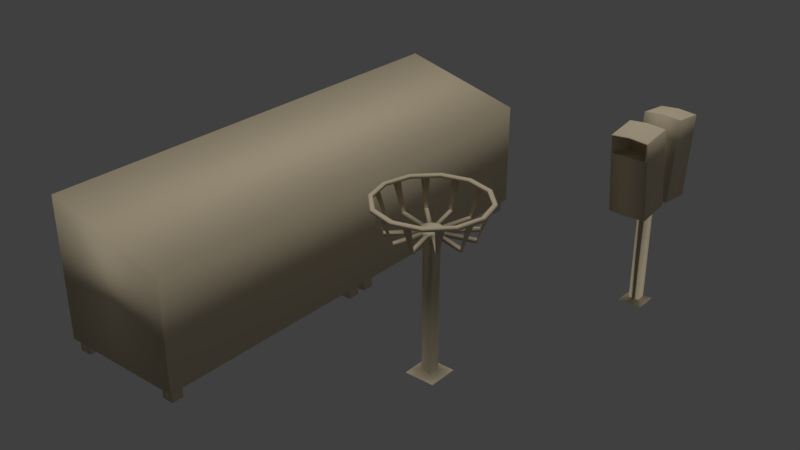 # Source: 2.blend  (saved by Blender 2.79.0; exported with 4.5.12 LTS)
import bpy
from mathutils import Matrix  # noqa: F401  (used for matrix-valued properties, if any)

bpy.ops.wm.read_factory_settings(use_empty=True)
scene = bpy.context.scene
scene.name = 'Scene'

# ---- collections
col_collection_1 = bpy.data.collections.new('Collection 1'); scene.collection.children.link(col_collection_1)

# ---- materials (node trees are filled in below, after node groups)
mat_ferro = bpy.data.materials.new('ferro')
mat_ferro.alpha_threshold = 0.0
mat_ferro.use_transparent_shadow = False
mat_ferro.diffuse_color = (0.8, 0.6789, 0.4734, 1.0)
mat_ferro.specular_color = (0.2668, 0.2668, 0.2668)
mat_ferro.roughness = 0.5
mat_ferro.specular_intensity = 0.05
mat_ferro.line_color = (0.0, 0.0, 0.0, 1.0)

# ---- material node trees

# ---- world
world_world = bpy.data.worlds.new('World'); scene.world = world_world
world_world.color = (0.05088, 0.05088, 0.05088)
world_world.use_sun_shadow = False
world_world.sun_shadow_jitter_overblur = 0.0
world_world.cycles.sampling_method = 'MANUAL'

# ---- lights
light_hemi = bpy.data.lights.new('Hemi', 'SUN')
light_hemi.transmission_factor = 0.0
light_hemi.angle = 0.1993
light_hemi.energy = 1.0
light_hemi.shadow_buffer_clip_start = 0.5
light_hemi.shadow_soft_size = 0.1
light_hemi.shadow_cascade_max_distance = 1000.0

# ---- meshes
me_cube_002 = bpy.data.meshes.new('Cube.002')
me_cube_002.from_pydata([(-0.2977, -0.1238, 0.002487), (0.2977, -0.1238, 0.002487), (-0.2977, 0.1238, 0.002487), (0.2977, 0.1238, 0.002487), (-0.1044, 0.04338, 0.03598), (-0.1044, -0.04338, 0.03598), (0.1044, -0.04338, 0.03598), (0.1044, 0.04338, 0.03598), (-0.1044, 0.04338, 1.969), (-0.1044, -0.04338, 1.969), (0.1044, -0.04338, 1.969), (0.1044, 0.04338, 1.969), (-1.55e-06, 0.08753, 1.912), (-1.55e-06, 0.08753, 1.99), (0.1053, 0.0758, 1.912), (0.1053, 0.0758, 1.99), (0.1824, 0.04376, 1.912), (0.1824, 0.04376, 1.99), (0.2106, 2.384e-07, 1.912), (0.2106, 2.384e-07, 1.99), (0.1824, -0.04376, 1.912), (0.1824, -0.04376, 1.99), (0.1053, -0.0758, 1.912), (0.1053, -0.0758, 1.99), (-1.55e-06, -0.08753, 1.912), (-1.55e-06, -0.08753, 1.99), (-0.1053, -0.0758, 1.912), (-0.1053, -0.0758, 1.99), (-0.1824, -0.04376, 1.912), (-0.1824, -0.04376, 1.99), (-0.2106, 1.192e-07, 1.912), (-0.2106, 1.192e-07, 1.99), (-0.1824, 0.04376, 1.912), (-0.1824, 0.04376, 1.99), (-0.1053, 0.0758, 1.912), (-0.1053, 0.0758, 1.99), (0.02071, 0.08522, 1.927), (0.02071, 0.08522, 1.974), (0.08457, 0.07811, 1.974), (0.08457, 0.07811, 1.927), (0.1204, 0.0695, 1.927), (0.1204, 0.0695, 1.974), (0.1672, 0.05007, 1.974), (0.1672, 0.05007, 1.927), (0.1879, 0.03515, 1.927), (0.1879, 0.03515, 1.974), (0.205, 0.008611, 1.974), (0.205, 0.008611, 1.927), (0.205, -0.008611, 1.927), (0.205, -0.008611, 1.974), (0.1879, -0.03515, 1.974), (0.1879, -0.03515, 1.927), (0.1672, -0.05007, 1.927), (0.1672, -0.05007, 1.974), (0.1204, -0.0695, 1.974), (0.1204, -0.0695, 1.927), (0.08457, -0.07811, 1.927), (0.08457, -0.07811, 1.974), (0.02071, -0.08522, 1.974), (0.02071, -0.08522, 1.927), (-0.02072, -0.08522, 1.927), (-0.02072, -0.08522, 1.974), (-0.08457, -0.07811, 1.974), (-0.08457, -0.07811, 1.927), (-0.1204, -0.0695, 1.927), (-0.1204, -0.0695, 1.974), (-0.1672, -0.05007, 1.974), (-0.1672, -0.05007, 1.927), (-0.1879, -0.03515, 1.927), (-0.1879, -0.03515, 1.974), (-0.205, -0.008611, 1.974), (-0.205, -0.008611, 1.927), (-0.205, 0.008611, 1.927), (-0.205, 0.008611, 1.974), (-0.1879, 0.03515, 1.974), (-0.1879, 0.03515, 1.927), (-0.1672, 0.05007, 1.927), (-0.1672, 0.05007, 1.974), (-0.1204, 0.0695, 1.974), (-0.1204, 0.0695, 1.927), (-0.08457, 0.07811, 1.927), (-0.08457, 0.07811, 1.974), (-0.02072, 0.08522, 1.974), (-0.02072, 0.08522, 1.927), (0.1739, 0.3229, 1.974), (0.1739, 0.3229, 1.927), (0.2378, 0.3158, 1.974), (0.2378, 0.3158, 1.927), (0.539, 0.2435, 1.974), (0.539, 0.2435, 1.927), (0.5858, 0.2241, 1.974), (0.5858, 0.2241, 1.927), (0.7597, 0.09884, 1.974), (0.7597, 0.09884, 1.927), (0.7768, 0.0723, 1.974), (0.7768, 0.0723, 1.927), (0.7768, -0.0723, 1.974), (0.7768, -0.0723, 1.927), (0.7597, -0.09884, 1.974), (0.7597, -0.09884, 1.927), (0.5858, -0.2241, 1.974), (0.5858, -0.2241, 1.927), (0.539, -0.2435, 1.974), (0.539, -0.2435, 1.927), (0.2378, -0.3158, 1.974), (0.2378, -0.3158, 1.927), (0.1739, -0.3229, 1.974), (0.1739, -0.3229, 1.927), (-0.1739, -0.3229, 1.974), (-0.1739, -0.3229, 1.927), (-0.2378, -0.3158, 1.974), (-0.2378, -0.3158, 1.927), (-0.539, -0.2435, 1.974), (-0.539, -0.2435, 1.927), (-0.5858, -0.2241, 1.974), (-0.5858, -0.2241, 1.927), (-0.7597, -0.09884, 1.974), (-0.7597, -0.09884, 1.927), (-0.7768, -0.0723, 1.974), (-0.7768, -0.0723, 1.927), (-0.7768, 0.0723, 1.974), (-0.7768, 0.0723, 1.927), (-0.7597, 0.09884, 1.974), (-0.7597, 0.09884, 1.927), (-0.5858, 0.2241, 1.974), (-0.5858, 0.2241, 1.927), (-0.539, 0.2435, 1.974), (-0.539, 0.2435, 1.927), (-0.2378, 0.3158, 1.974), (-0.2378, 0.3158, 1.927), (-0.1739, 0.3229, 1.974), (-0.1739, 0.3229, 1.927), (-1.55e-06, 0.4393, 2.36), (0.5284, 0.3804, 2.36), (0.9152, 0.2197, 2.36), (1.057, 2.384e-07, 2.36), (0.9152, -0.2197, 2.36), (0.5284, -0.3804, 2.36), (-1.311e-06, -0.4393, 2.36), (-0.5284, -0.3804, 2.36), (-0.9152, -0.2197, 2.36), (-1.057, -1.788e-07, 2.36), (-0.9152, 0.2197, 2.36), (-0.5284, 0.3804, 2.36), (-1.55e-06, 0.4066, 2.36), (0.4891, 0.3521, 2.36), (0.8471, 0.2033, 2.36), (0.9781, 2.384e-07, 2.36), (0.8471, -0.2033, 2.36), (0.4891, -0.3521, 2.36), (-1.311e-06, -0.4066, 2.36), (-0.4891, -0.3521, 2.36), (-0.8471, -0.2033, 2.36), (-0.9781, -1.788e-07, 2.36), (-0.8471, 0.2033, 2.36), (-0.4891, 0.3521, 2.36), (0.5284, 0.3804, 2.318), (-1.55e-06, 0.4393, 2.318), (0.9152, 0.2197, 2.318), (1.057, 2.384e-07, 2.318), (0.9152, -0.2197, 2.318), (0.5284, -0.3804, 2.318), (-1.311e-06, -0.4393, 2.318), (-0.5284, -0.3804, 2.318), (-0.9152, -0.2197, 2.318), (-1.057, -1.788e-07, 2.318), (-0.9152, 0.2197, 2.318), (-0.5284, 0.3804, 2.318), (0.4891, 0.3521, 2.318), (-1.55e-06, 0.4066, 2.318), (0.8471, 0.2033, 2.318), (0.9781, 2.384e-07, 2.318), (0.8471, -0.2033, 2.318), (0.4891, -0.3521, 2.318), (-1.311e-06, -0.4066, 2.318), (-0.4891, -0.3521, 2.318), (-0.8471, -0.2033, 2.318), (-0.9781, -1.788e-07, 2.318), (-0.8471, 0.2033, 2.318), (-0.4891, 0.3521, 2.318), (-0.1841, -0.407, 2.318), (-0.3301, -0.3907, 2.318), (-0.3192, -0.3829, 2.318), (-0.1841, -0.3979, 2.318), (0.979, -0.07653, 2.318), (0.9399, -0.1372, 2.318), (0.9211, -0.1327, 2.318), (0.9573, -0.07653, 2.318), (-0.7558, 0.2698, 2.318), (-0.6489, 0.3142, 2.318), (-0.6381, 0.3063, 2.318), (-0.737, 0.2652, 2.318), (0.1841, 0.407, 2.318), (0.3301, 0.3907, 2.318), (0.3192, 0.3829, 2.318), (0.1841, 0.3979, 2.318), (-0.6489, -0.3142, 2.318), (-0.7558, -0.2698, 2.318), (-0.737, -0.2652, 2.318), (-0.6381, -0.3063, 2.318), (0.7558, -0.2698, 2.318), (0.6489, -0.3142, 2.318), (0.6381, -0.3063, 2.318), (0.737, -0.2652, 2.318), (-0.3301, 0.3907, 2.318), (-0.1841, 0.407, 2.318), (-0.1841, 0.3979, 2.318), (-0.3192, 0.3829, 2.318), (0.6489, 0.3142, 2.318), (0.7558, 0.2698, 2.318), (0.737, 0.2652, 2.318), (0.6381, 0.3063, 2.318), (-0.9399, -0.1372, 2.318), (-0.979, -0.07653, 2.318), (-0.9573, -0.07653, 2.318), (-0.9211, -0.1327, 2.318), (0.3301, -0.3907, 2.318), (0.1841, -0.407, 2.318), (0.1841, -0.3979, 2.318), (0.3192, -0.3829, 2.318), (0.9399, 0.1372, 2.318), (0.979, 0.07653, 2.318), (0.9573, 0.07653, 2.318), (0.9211, 0.1327, 2.318), (-0.979, 0.07653, 2.318), (-0.9399, 0.1372, 2.318), (-0.9211, 0.1327, 2.318), (-0.9573, 0.07653, 2.318), (-0.2354, -0.3134, 1.949), (-0.1732, -0.3204, 1.949), (-0.2307, -0.3101, 1.949), (-0.1732, -0.3165, 1.949), (0.754, -0.09784, 1.949), (0.7707, -0.07199, 1.949), (0.746, -0.09591, 1.949), (0.7614, -0.07199, 1.949), (-0.5353, 0.2415, 1.949), (-0.5809, 0.2225, 1.949), (-0.5307, 0.2381, 1.949), (-0.5728, 0.2206, 1.949), (0.2354, 0.3134, 1.949), (0.1732, 0.3204, 1.949), (0.2307, 0.3101, 1.949), (0.1732, 0.3165, 1.949), (-0.5809, -0.2225, 1.949), (-0.5353, -0.2415, 1.949), (-0.5728, -0.2206, 1.949), (-0.5307, -0.2381, 1.949), (0.5353, -0.2415, 1.949), (0.5809, -0.2225, 1.949), (0.5307, -0.2381, 1.949), (0.5728, -0.2206, 1.949), (-0.1732, 0.3204, 1.949), (-0.2354, 0.3134, 1.949), (-0.1732, 0.3165, 1.949), (-0.2307, 0.3101, 1.949), (0.5809, 0.2225, 1.949), (0.5353, 0.2415, 1.949), (0.5728, 0.2206, 1.949), (0.5307, 0.2381, 1.949), (-0.7707, -0.07199, 1.949), (-0.754, -0.09784, 1.949), (-0.7615, -0.07199, 1.949), (-0.746, -0.09591, 1.949), (0.1732, -0.3204, 1.949), (0.2354, -0.3134, 1.949), (0.1732, -0.3165, 1.949), (0.2307, -0.3101, 1.949), (0.7707, 0.07199, 1.949), (0.754, 0.09784, 1.949), (0.7614, 0.07199, 1.949), (0.746, 0.09591, 1.949), (-0.754, 0.09784, 1.949), (-0.7707, 0.07199, 1.949), (-0.746, 0.09591, 1.949), (-0.7615, 0.07199, 1.949), (-1.55e-06, 2.384e-07, 1.99), (-1.311e-06, 1.788e-07, 1.912)], [], [(6, 7, 11, 10), (1, 3, 7, 6), (2, 0, 5, 4), (3, 2, 4, 7), (0, 1, 6, 5), (4, 5, 9, 8), (7, 4, 8, 11), (5, 6, 10, 9), (129, 128, 130, 131), (125, 124, 126, 127), (121, 120, 122, 123), (117, 116, 118, 119), (113, 112, 114, 115), (109, 108, 110, 111), (105, 104, 106, 107), (101, 100, 102, 103), (97, 96, 98, 99), (93, 92, 94, 95), (89, 88, 90, 91), (85, 84, 86, 87), (56, 57, 104, 105), (13, 37, 36, 12), (15, 38, 37, 13), (14, 39, 38, 15), (12, 36, 39, 14), (76, 77, 124, 125), (15, 41, 40, 14), (17, 42, 41, 15), (16, 43, 42, 17), (14, 40, 43, 16), (50, 51, 99, 98), (17, 45, 44, 16), (19, 46, 45, 17), (18, 47, 46, 19), (16, 44, 47, 18), (70, 71, 119, 118), (19, 49, 48, 18), (21, 50, 49, 19), (20, 51, 50, 21), (18, 48, 51, 20), (49, 50, 98, 96), (21, 53, 52, 20), (23, 54, 53, 21), (22, 55, 54, 23), (20, 52, 55, 22), (69, 70, 118, 116), (23, 57, 56, 22), (25, 58, 57, 23), (24, 59, 58, 25), (22, 56, 59, 24), (43, 40, 89, 91), (25, 61, 60, 24), (27, 62, 61, 25), (26, 63, 62, 27), (24, 60, 63, 26), (63, 60, 109, 111), (27, 65, 64, 26), (29, 66, 65, 27), (28, 67, 66, 29), (26, 64, 67, 28), (48, 49, 96, 97), (29, 69, 68, 28), (31, 70, 69, 29), (30, 71, 70, 31), (28, 68, 71, 30), (83, 80, 129, 131), (31, 73, 72, 30), (33, 74, 73, 31), (32, 75, 74, 33), (30, 72, 75, 32), (68, 69, 116, 117), (33, 77, 76, 32), (35, 78, 77, 33), (34, 79, 78, 35), (32, 76, 79, 34), (42, 43, 91, 90), (35, 81, 80, 34), (13, 82, 81, 35), (12, 83, 82, 13), (34, 80, 83, 12), (71, 68, 117, 119), (36, 37, 84, 85), (51, 48, 97, 99), (77, 78, 126, 124), (57, 58, 106, 104), (37, 38, 86, 84), (78, 79, 127, 126), (58, 59, 107, 106), (38, 39, 87, 86), (64, 65, 112, 113), (79, 76, 125, 127), (44, 45, 92, 93), (59, 56, 105, 107), (39, 36, 85, 87), (65, 66, 114, 112), (45, 46, 94, 92), (66, 67, 115, 114), (46, 47, 95, 94), (72, 73, 120, 121), (52, 53, 100, 101), (67, 64, 113, 115), (47, 44, 93, 95), (73, 74, 122, 120), (53, 54, 102, 100), (74, 75, 123, 122), (54, 55, 103, 102), (80, 81, 128, 129), (60, 61, 108, 109), (75, 72, 121, 123), (40, 41, 88, 89), (55, 52, 101, 103), (81, 82, 130, 128), (61, 62, 110, 108), (41, 42, 90, 88), (82, 83, 131, 130), (62, 63, 111, 110), (138, 150, 151, 139), (135, 147, 148, 136), (142, 154, 155, 143), (132, 144, 145, 133), (139, 151, 152, 140), (136, 148, 149, 137), (143, 155, 144, 132), (133, 145, 146, 134), (140, 152, 153, 141), (137, 149, 150, 138), (134, 146, 147, 135), (141, 153, 154, 142), (141, 142, 166, 165), (134, 135, 159, 158), (150, 149, 173, 174), (142, 143, 167, 166), (135, 136, 160, 159), (151, 150, 174, 175), (143, 132, 157, 167), (136, 137, 161, 160), (152, 151, 175, 176), (145, 144, 169, 168), (137, 138, 162, 161), (153, 152, 176, 177), (146, 145, 168, 170), (138, 139, 163, 162), (154, 153, 177, 178), (147, 146, 170, 171), (139, 140, 164, 163), (155, 154, 178, 179), (132, 133, 156, 157), (148, 147, 171, 172), (140, 141, 165, 164), (144, 155, 179, 169), (133, 134, 158, 156), (149, 148, 172, 173), (198, 199, 247, 246), (163, 181, 180, 162), (175, 182, 181, 163), (174, 183, 182, 175), (162, 180, 183, 174), (218, 219, 267, 266), (160, 185, 184, 159), (172, 186, 185, 160), (171, 187, 186, 172), (159, 184, 187, 171), (197, 198, 246, 244), (167, 189, 188, 166), (179, 190, 189, 167), (178, 191, 190, 179), (166, 188, 191, 178), (217, 218, 266, 264), (156, 193, 192, 157), (168, 194, 193, 156), (169, 195, 194, 168), (157, 192, 195, 169), (191, 188, 237, 239), (164, 197, 196, 163), (176, 198, 197, 164), (175, 199, 198, 176), (163, 196, 199, 175), (211, 208, 257, 259), (161, 201, 200, 160), (173, 202, 201, 161), (172, 203, 202, 173), (160, 200, 203, 172), (196, 197, 244, 245), (157, 205, 204, 167), (169, 206, 205, 157), (179, 207, 206, 169), (167, 204, 207, 179), (216, 217, 264, 265), (158, 209, 208, 156), (170, 210, 209, 158), (168, 211, 210, 170), (156, 208, 211, 168), (190, 191, 239, 238), (165, 213, 212, 164), (177, 214, 213, 165), (176, 215, 214, 177), (164, 212, 215, 176), (210, 211, 259, 258), (162, 217, 216, 161), (174, 218, 217, 162), (173, 219, 218, 174), (161, 216, 219, 173), (189, 190, 238, 236), (159, 221, 220, 158), (171, 222, 221, 159), (170, 223, 222, 171), (158, 220, 223, 170), (209, 210, 258, 256), (166, 225, 224, 165), (178, 226, 225, 166), (177, 227, 226, 178), (165, 224, 227, 177), (224, 225, 272, 273), (204, 205, 252, 253), (219, 216, 265, 267), (184, 185, 232, 233), (199, 196, 245, 247), (225, 226, 274, 272), (205, 206, 254, 252), (185, 186, 234, 232), (226, 227, 275, 274), (206, 207, 255, 254), (186, 187, 235, 234), (212, 213, 260, 261), (227, 224, 273, 275), (192, 193, 240, 241), (207, 204, 253, 255), (187, 184, 233, 235), (213, 214, 262, 260), (193, 194, 242, 240), (214, 215, 263, 262), (194, 195, 243, 242), (220, 221, 268, 269), (200, 201, 248, 249), (215, 212, 261, 263), (180, 181, 228, 229), (195, 192, 241, 243), (221, 222, 270, 268), (201, 202, 250, 248), (181, 182, 230, 228), (222, 223, 271, 270), (202, 203, 251, 250), (182, 183, 231, 230), (208, 209, 256, 257), (223, 220, 269, 271), (188, 189, 236, 237), (203, 200, 249, 251), (183, 180, 229, 231), (15, 13, 276), (13, 35, 276), (35, 33, 276), (33, 31, 276), (31, 29, 276), (29, 27, 276), (27, 25, 276), (25, 23, 276), (23, 21, 276), (21, 19, 276), (19, 17, 276), (17, 15, 276), (12, 14, 277), (14, 16, 277), (16, 18, 277), (18, 20, 277), (20, 22, 277), (22, 24, 277), (24, 26, 277), (26, 28, 277), (28, 30, 277), (30, 32, 277), (32, 34, 277), (34, 12, 277)])
me_cube_002.polygons.foreach_set('use_smooth', [True] * 272)
_uv = me_cube_002.uv_layers.new(name='UVMap')
_uv.uv.foreach_set('vector', [0.7807, 0.3522, 0.7807, 0.3434, 0.9772, 0.3434, 0.9772, 0.3522, 0.9836, 0.4443, 0.9836, 0.4705, 0.9637, 0.4618, 0.9638, 0.4531, 0.9229, 0.4705, 0.9229, 0.4443, 0.9428, 0.453, 0.9427, 0.4617, 0.9836, 0.4705, 0.9229, 0.4705, 0.9427, 0.4617, 0.9637, 0.4618, 0.9229, 0.4443, 0.9836, 0.4443, 0.9638, 0.4531, 0.9428, 0.453, 0.7807, 0.3822, 0.7807, 0.3734, 0.9772, 0.3734, 0.9772, 0.3822, 0.7807, 0.4035, 0.7807, 0.3822, 0.9772, 0.3822, 0.9772, 0.4035, 0.7807, 0.3734, 0.7807, 0.3522, 0.9772, 0.3522, 0.9772, 0.3734, 0.9617, 0.5432, 0.9617, 0.5384, 0.9683, 0.5384, 0.9683, 0.5432, 0.9683, 0.5386, 0.9683, 0.5433, 0.9631, 0.5433, 0.9631, 0.5386, 0.9683, 0.5385, 0.9683, 0.5433, 0.9651, 0.5433, 0.9651, 0.5385, 0.9651, 0.5433, 0.9651, 0.5385, 0.9683, 0.5385, 0.9683, 0.5433, 0.9683, 0.5386, 0.9683, 0.5433, 0.9631, 0.5433, 0.9631, 0.5386, 0.9683, 0.5384, 0.9683, 0.5432, 0.9617, 0.5432, 0.9617, 0.5384, 0.9683, 0.5384, 0.9683, 0.5432, 0.9617, 0.5432, 0.9617, 0.5384, 0.9683, 0.5386, 0.9683, 0.5433, 0.9631, 0.5433, 0.9631, 0.5386, 0.9683, 0.5385, 0.9683, 0.5433, 0.9651, 0.5433, 0.9651, 0.5385, 0.9683, 0.5385, 0.9683, 0.5433, 0.9651, 0.5433, 0.9651, 0.5385, 0.9631, 0.5382, 0.9679, 0.5382, 0.9679, 0.5433, 0.9631, 0.5433, 0.9617, 0.5432, 0.9617, 0.5384, 0.9683, 0.5384, 0.9683, 0.5432, 0.8957, 0.549, 0.8957, 0.5442, 0.9245, 0.5442, 0.9245, 0.549, 0.8914, 0.5167, 0.8935, 0.5182, 0.8935, 0.523, 0.8914, 0.5246, 0.9022, 0.5167, 0.9001, 0.5182, 0.8935, 0.5182, 0.8914, 0.5167, 0.9022, 0.5246, 0.9001, 0.523, 0.9001, 0.5182, 0.9022, 0.5167, 0.8914, 0.5246, 0.8935, 0.523, 0.9001, 0.523, 0.9022, 0.5246, 0.8949, 0.5467, 0.8949, 0.542, 0.9409, 0.542, 0.9409, 0.5467, 0.9022, 0.5167, 0.9038, 0.5182, 0.9038, 0.523, 0.9022, 0.5246, 0.9107, 0.5167, 0.909, 0.5182, 0.9038, 0.5182, 0.9022, 0.5167, 0.9107, 0.5246, 0.909, 0.523, 0.909, 0.5182, 0.9107, 0.5167, 0.9022, 0.5246, 0.9038, 0.523, 0.909, 0.523, 0.9107, 0.5246, 0.8958, 0.5383, 0.8958, 0.5335, 0.9543, 0.5335, 0.9543, 0.5383, 0.9107, 0.5167, 0.9117, 0.5182, 0.9117, 0.523, 0.9107, 0.5246, 0.916, 0.5167, 0.9149, 0.5182, 0.9117, 0.5182, 0.9107, 0.5167, 0.916, 0.5246, 0.9149, 0.523, 0.9149, 0.5182, 0.916, 0.5167, 0.9107, 0.5246, 0.9117, 0.523, 0.9149, 0.523, 0.916, 0.5246, 0.9543, 0.5383, 0.9543, 0.5335, 0.8958, 0.5335, 0.8958, 0.5383, 0.916, 0.5167, 0.917, 0.5182, 0.917, 0.523, 0.916, 0.5246, 0.9212, 0.5167, 0.9202, 0.5182, 0.917, 0.5182, 0.916, 0.5167, 0.9212, 0.5246, 0.9202, 0.523, 0.9202, 0.5182, 0.9212, 0.5167, 0.916, 0.5246, 0.917, 0.523, 0.9202, 0.523, 0.9212, 0.5246, 0.8972, 0.5411, 0.8958, 0.5383, 0.9543, 0.5383, 0.9557, 0.5411, 0.9212, 0.5167, 0.9229, 0.5182, 0.9229, 0.523, 0.9212, 0.5246, 0.9297, 0.5167, 0.9281, 0.5182, 0.9229, 0.5182, 0.9212, 0.5167, 0.9297, 0.5246, 0.9281, 0.523, 0.9281, 0.5182, 0.9297, 0.5167, 0.9212, 0.5246, 0.9229, 0.523, 0.9281, 0.523, 0.9297, 0.5246, 0.9557, 0.5411, 0.9543, 0.5383, 0.8958, 0.5383, 0.8972, 0.5411, 0.9297, 0.5167, 0.9319, 0.5182, 0.9319, 0.523, 0.9297, 0.5246, 0.9405, 0.5167, 0.9384, 0.5182, 0.9319, 0.5182, 0.9297, 0.5167, 0.9405, 0.5246, 0.9384, 0.523, 0.9384, 0.5182, 0.9405, 0.5167, 0.9297, 0.5246, 0.9319, 0.523, 0.9384, 0.523, 0.9405, 0.5246, 0.9373, 0.5504, 0.9409, 0.5467, 0.8949, 0.5467, 0.8912, 0.5504, 0.8423, 0.5167, 0.8444, 0.5182, 0.8444, 0.523, 0.8423, 0.5246, 0.8531, 0.5167, 0.8509, 0.5182, 0.8444, 0.5182, 0.8423, 0.5167, 0.8531, 0.5246, 0.8509, 0.523, 0.8509, 0.5182, 0.8531, 0.5167, 0.8423, 0.5246, 0.8444, 0.523, 0.8509, 0.523, 0.8531, 0.5246, 0.9216, 0.5548, 0.9245, 0.549, 0.8957, 0.549, 0.8928, 0.5548, 0.8531, 0.5167, 0.8547, 0.5182, 0.8547, 0.523, 0.8531, 0.5246, 0.8616, 0.5167, 0.8599, 0.5182, 0.8547, 0.5182, 0.8531, 0.5167, 0.8616, 0.5246, 0.8599, 0.523, 0.8599, 0.5182, 0.8616, 0.5167, 0.8531, 0.5246, 0.8547, 0.523, 0.8599, 0.523, 0.8616, 0.5246, 0.8972, 0.5459, 0.8972, 0.5411, 0.9557, 0.5411, 0.9557, 0.5459, 0.8616, 0.5167, 0.8626, 0.5182, 0.8626, 0.523, 0.8616, 0.5246, 0.8668, 0.5167, 0.8658, 0.5182, 0.8626, 0.5182, 0.8616, 0.5167, 0.8668, 0.5246, 0.8658, 0.523, 0.8658, 0.5182, 0.8668, 0.5167, 0.8616, 0.5246, 0.8626, 0.523, 0.8658, 0.523, 0.8668, 0.5246, 0.8928, 0.5548, 0.8957, 0.549, 0.9245, 0.549, 0.9216, 0.5548, 0.8668, 0.5167, 0.8679, 0.5182, 0.8679, 0.523, 0.8668, 0.5246, 0.8721, 0.5167, 0.8711, 0.5182, 0.8679, 0.5182, 0.8668, 0.5167, 0.8721, 0.5246, 0.8711, 0.523, 0.8711, 0.5182, 0.8721, 0.5167, 0.8668, 0.5246, 0.8679, 0.523, 0.8711, 0.523, 0.8721, 0.5246, 0.9557, 0.5459, 0.9557, 0.5411, 0.8972, 0.5411, 0.8972, 0.5459, 0.8721, 0.5167, 0.8738, 0.5182, 0.8738, 0.523, 0.8721, 0.5246, 0.8806, 0.5167, 0.879, 0.5182, 0.8738, 0.5182, 0.8721, 0.5167, 0.8806, 0.5246, 0.879, 0.523, 0.879, 0.5182, 0.8806, 0.5167, 0.8721, 0.5246, 0.8738, 0.523, 0.879, 0.523, 0.8806, 0.5246, 0.9373, 0.5383, 0.9373, 0.5335, 0.8912, 0.5335, 0.8912, 0.5383, 0.8806, 0.5167, 0.8827, 0.5182, 0.8827, 0.523, 0.8806, 0.5246, 0.8914, 0.5167, 0.8893, 0.5182, 0.8827, 0.5182, 0.8806, 0.5167, 0.8914, 0.5246, 0.8893, 0.523, 0.8893, 0.5182, 0.8914, 0.5167, 0.8806, 0.5246, 0.8827, 0.523, 0.8893, 0.523, 0.8914, 0.5246, 0.9543, 0.5488, 0.9557, 0.5459, 0.8972, 0.5459, 0.8958, 0.5488, 0.9245, 0.549, 0.9245, 0.5442, 0.8957, 0.5442, 0.8957, 0.549, 0.8958, 0.5488, 0.8972, 0.5459, 0.9557, 0.5459, 0.9543, 0.5488, 0.8949, 0.542, 0.8912, 0.5383, 0.9373, 0.5383, 0.9409, 0.542, 0.8957, 0.5442, 0.8928, 0.5383, 0.9216, 0.5383, 0.9245, 0.5442, 0.9245, 0.5442, 0.9216, 0.5383, 0.8928, 0.5383, 0.8957, 0.5442, 0.8912, 0.5383, 0.8912, 0.5335, 0.9373, 0.5335, 0.9373, 0.5383, 0.8928, 0.5383, 0.8928, 0.5336, 0.9216, 0.5336, 0.9216, 0.5383, 0.9216, 0.5383, 0.9216, 0.5336, 0.8928, 0.5336, 0.8928, 0.5383, 0.9446, 0.5452, 0.9446, 0.5404, 0.8985, 0.5404, 0.8985, 0.5452, 0.8912, 0.5504, 0.8949, 0.5467, 0.9409, 0.5467, 0.9373, 0.5504, 0.9557, 0.5459, 0.9557, 0.5411, 0.8972, 0.5411, 0.8972, 0.5459, 0.8928, 0.5548, 0.8957, 0.549, 0.9245, 0.549, 0.9216, 0.5548, 0.9216, 0.5548, 0.9245, 0.549, 0.8957, 0.549, 0.8928, 0.5548, 0.9446, 0.5404, 0.9409, 0.5368, 0.8949, 0.5368, 0.8985, 0.5404, 0.9557, 0.5411, 0.9543, 0.5383, 0.8958, 0.5383, 0.8972, 0.5411, 0.9409, 0.5368, 0.9409, 0.532, 0.8949, 0.532, 0.8949, 0.5368, 0.9543, 0.5383, 0.9543, 0.5335, 0.8958, 0.5335, 0.8958, 0.5383, 0.8972, 0.5459, 0.8972, 0.5411, 0.9557, 0.5411, 0.9557, 0.5459, 0.8949, 0.5467, 0.8949, 0.542, 0.9409, 0.542, 0.9409, 0.5467, 0.9409, 0.5489, 0.9446, 0.5452, 0.8985, 0.5452, 0.8949, 0.5489, 0.9543, 0.5488, 0.9557, 0.5459, 0.8972, 0.5459, 0.8958, 0.5488, 0.8972, 0.5411, 0.8958, 0.5383, 0.9543, 0.5383, 0.9557, 0.5411, 0.8949, 0.542, 0.8912, 0.5383, 0.9373, 0.5383, 0.9409, 0.542, 0.8958, 0.5383, 0.8958, 0.5335, 0.9543, 0.5335, 0.9543, 0.5383, 0.8912, 0.5383, 0.8912, 0.5335, 0.9373, 0.5335, 0.9373, 0.5383, 0.8957, 0.549, 0.8957, 0.5442, 0.9245, 0.5442, 0.9245, 0.549, 0.9245, 0.549, 0.9245, 0.5442, 0.8957, 0.5442, 0.8957, 0.549, 0.8958, 0.5488, 0.8972, 0.5459, 0.9557, 0.5459, 0.9543, 0.5488, 0.9409, 0.5467, 0.9409, 0.542, 0.8949, 0.542, 0.8949, 0.5467, 0.8912, 0.5504, 0.8949, 0.5467, 0.9409, 0.5467, 0.9373, 0.5504, 0.8957, 0.5442, 0.8928, 0.5383, 0.9216, 0.5383, 0.9245, 0.5442, 0.9245, 0.5442, 0.9216, 0.5383, 0.8928, 0.5383, 0.8957, 0.5442, 0.9409, 0.542, 0.9373, 0.5383, 0.8912, 0.5383, 0.8949, 0.542, 0.8928, 0.5383, 0.8928, 0.5336, 0.9216, 0.5336, 0.9216, 0.5383, 0.9216, 0.5383, 0.9216, 0.5336, 0.8928, 0.5336, 0.8928, 0.5383, 0.8912, 0.4759, 0.8909, 0.4792, 0.8408, 0.4792, 0.8372, 0.4759, 0.9931, 0.5322, 0.9851, 0.5313, 0.9742, 0.5093, 0.9813, 0.5084, 0.7913, 0.5322, 0.7984, 0.5313, 0.8329, 0.5504, 0.8286, 0.5528, 0.8814, 0.5647, 0.8817, 0.5614, 0.9318, 0.5614, 0.9354, 0.5647, 0.8372, 0.4759, 0.8408, 0.4792, 0.803, 0.4902, 0.7963, 0.4878, 0.9813, 0.5084, 0.9742, 0.5093, 0.9397, 0.4902, 0.944, 0.4878, 0.8286, 0.5528, 0.8329, 0.5504, 0.8817, 0.5614, 0.8814, 0.5647, 0.9354, 0.5647, 0.9318, 0.5614, 0.9696, 0.5504, 0.9763, 0.5528, 0.7963, 0.4878, 0.803, 0.4902, 0.7875, 0.5093, 0.7795, 0.5084, 0.944, 0.4878, 0.9397, 0.4902, 0.8909, 0.4792, 0.8912, 0.4759, 0.9763, 0.5528, 0.9696, 0.5504, 0.9851, 0.5313, 0.9931, 0.5322, 0.7795, 0.5084, 0.7875, 0.5093, 0.7984, 0.5313, 0.7913, 0.5322, 0.6167, 0.4181, 0.6433, 0.4181, 0.6433, 0.4224, 0.6167, 0.4224, 0.9576, 0.4181, 0.9828, 0.4181, 0.9828, 0.4222, 0.9576, 0.4222, 0.9497, 0.4267, 0.8997, 0.4267, 0.8997, 0.4224, 0.9497, 0.4224, 0.6433, 0.4181, 0.6859, 0.4181, 0.6859, 0.4224, 0.6433, 0.4224, 0.9172, 0.4224, 0.8907, 0.4224, 0.8907, 0.4181, 0.9172, 0.4181, 0.5435, 0.4267, 0.4935, 0.4267, 0.4935, 0.4224, 0.5435, 0.4224, 0.6859, 0.4181, 0.7399, 0.4181, 0.7399, 0.4224, 0.6859, 0.4224, 0.8907, 0.4224, 0.8481, 0.4224, 0.8481, 0.4181, 0.8907, 0.4181, 0.5829, 0.4267, 0.5435, 0.4267, 0.5435, 0.4224, 0.5829, 0.4224, 0.7716, 0.4267, 0.7216, 0.4267, 0.7216, 0.4224, 0.7716, 0.4224, 0.8481, 0.4224, 0.794, 0.4224, 0.794, 0.4181, 0.8481, 0.4181, 0.6075, 0.4267, 0.5829, 0.4267, 0.5829, 0.4224, 0.6075, 0.4224, 0.8111, 0.4267, 0.7716, 0.4267, 0.7716, 0.4224, 0.8111, 0.4224, 0.4935, 0.4181, 0.5475, 0.4181, 0.5475, 0.4224, 0.4935, 0.4224, 0.6321, 0.4267, 0.6075, 0.4267, 0.6075, 0.4224, 0.6321, 0.4224, 0.8357, 0.4267, 0.8111, 0.4267, 0.8111, 0.4224, 0.8357, 0.4224, 0.5475, 0.4181, 0.5901, 0.4181, 0.5901, 0.4224, 0.5475, 0.4224, 0.6716, 0.4267, 0.6321, 0.4267, 0.6321, 0.4224, 0.6716, 0.4224, 0.7399, 0.4181, 0.794, 0.4181, 0.794, 0.4224, 0.7399, 0.4224, 0.8602, 0.4267, 0.8357, 0.4267, 0.8357, 0.4224, 0.8602, 0.4224, 0.5901, 0.4181, 0.6167, 0.4181, 0.6167, 0.4224, 0.5901, 0.4224, 0.7216, 0.4267, 0.6716, 0.4267, 0.6716, 0.4224, 0.7216, 0.4224, 0.9172, 0.4181, 0.9576, 0.4181, 0.9576, 0.4222, 0.9172, 0.4222, 0.8997, 0.4267, 0.8602, 0.4267, 0.8602, 0.4224, 0.8997, 0.4224, 0.812, 0.5283, 0.8081, 0.5182, 0.8416, 0.4973, 0.8433, 0.5016, 0.8286, 0.5528, 0.8485, 0.5561, 0.8631, 0.5593, 0.8814, 0.5647, 0.8329, 0.5504, 0.8497, 0.5554, 0.8485, 0.5561, 0.8286, 0.5528, 0.8817, 0.5614, 0.8632, 0.5584, 0.8497, 0.5554, 0.8329, 0.5504, 0.8814, 0.5647, 0.8631, 0.5593, 0.8632, 0.5584, 0.8817, 0.5614, 0.8164, 0.5275, 0.8068, 0.5176, 0.8399, 0.4969, 0.844, 0.5011, 0.9763, 0.5528, 0.9797, 0.5447, 0.9844, 0.539, 0.9931, 0.5322, 0.9696, 0.5504, 0.9779, 0.5441, 0.9797, 0.5447, 0.9763, 0.5528, 0.9851, 0.5313, 0.9822, 0.5388, 0.9779, 0.5441, 0.9696, 0.5504, 0.9931, 0.5322, 0.9844, 0.539, 0.9822, 0.5388, 0.9851, 0.5313, 0.8125, 0.5302, 0.812, 0.5283, 0.8433, 0.5016, 0.8435, 0.5024, 0.8372, 0.4759, 0.8243, 0.4812, 0.813, 0.4845, 0.7963, 0.4878, 0.8408, 0.4792, 0.8253, 0.4821, 0.8243, 0.4812, 0.8372, 0.4759, 0.803, 0.4902, 0.8148, 0.4852, 0.8253, 0.4821, 0.8408, 0.4792, 0.7963, 0.4878, 0.813, 0.4845, 0.8148, 0.4852, 0.803, 0.4902, 0.8168, 0.5283, 0.8164, 0.5275, 0.844, 0.5011, 0.8444, 0.5017, 0.944, 0.4878, 0.9241, 0.4845, 0.9095, 0.4812, 0.8912, 0.4759, 0.9397, 0.4902, 0.9229, 0.4852, 0.9241, 0.4845, 0.944, 0.4878, 0.8909, 0.4792, 0.9094, 0.4821, 0.9229, 0.4852, 0.9397, 0.4902, 0.8912, 0.4759, 0.9095, 0.4812, 0.9094, 0.4821, 0.8909, 0.4792, 0.805, 0.5173, 0.8033, 0.5162, 0.8393, 0.4952, 0.84, 0.4956, 0.7913, 0.5322, 0.8069, 0.539, 0.8172, 0.5447, 0.8286, 0.5528, 0.7984, 0.5313, 0.8088, 0.5388, 0.8069, 0.539, 0.7913, 0.5322, 0.8329, 0.5504, 0.8184, 0.5441, 0.8088, 0.5388, 0.7984, 0.5313, 0.8286, 0.5528, 0.8172, 0.5447, 0.8184, 0.5441, 0.8329, 0.5504, 0.8072, 0.5168, 0.8062, 0.516, 0.8402, 0.4955, 0.8408, 0.4959, 0.9354, 0.5647, 0.9483, 0.5593, 0.9596, 0.5561, 0.9763, 0.5528, 0.9318, 0.5614, 0.9473, 0.5584, 0.9483, 0.5593, 0.9354, 0.5647, 0.9696, 0.5504, 0.9578, 0.5554, 0.9473, 0.5584, 0.9318, 0.5614, 0.9763, 0.5528, 0.9596, 0.5561, 0.9578, 0.5554, 0.9696, 0.5504, 0.807, 0.5173, 0.7991, 0.5087, 0.8377, 0.4931, 0.8411, 0.4968, 0.8912, 0.4759, 0.8723, 0.4771, 0.8573, 0.4771, 0.8372, 0.4759, 0.8909, 0.4792, 0.8722, 0.478, 0.8723, 0.4771, 0.8912, 0.4759, 0.8408, 0.4792, 0.8584, 0.478, 0.8722, 0.478, 0.8909, 0.4792, 0.8372, 0.4759, 0.8573, 0.4771, 0.8584, 0.478, 0.8408, 0.4792, 0.8058, 0.5167, 0.8011, 0.5026, 0.8374, 0.4904, 0.8394, 0.4965, 0.9813, 0.5084, 0.9657, 0.5015, 0.9554, 0.4958, 0.944, 0.4878, 0.9742, 0.5093, 0.9638, 0.5018, 0.9657, 0.5015, 0.9813, 0.5084, 0.9397, 0.4902, 0.9542, 0.4965, 0.9638, 0.5018, 0.9742, 0.5093, 0.944, 0.4878, 0.9554, 0.4958, 0.9542, 0.4965, 0.9397, 0.4902, 0.8134, 0.5241, 0.805, 0.5173, 0.84, 0.4956, 0.8436, 0.4985, 0.7795, 0.5084, 0.7865, 0.517, 0.7898, 0.5236, 0.7913, 0.5322, 0.7875, 0.5093, 0.7887, 0.5172, 0.7865, 0.517, 0.7795, 0.5084, 0.7984, 0.5313, 0.7917, 0.5233, 0.7887, 0.5172, 0.7875, 0.5093, 0.7913, 0.5322, 0.7898, 0.5236, 0.7917, 0.5233, 0.7984, 0.5313, 0.8111, 0.527, 0.8072, 0.5168, 0.8408, 0.4959, 0.8425, 0.5002, 0.8814, 0.5647, 0.9003, 0.5635, 0.9153, 0.5635, 0.9354, 0.5647, 0.8817, 0.5614, 0.9004, 0.5626, 0.9003, 0.5635, 0.8814, 0.5647, 0.9318, 0.5614, 0.9142, 0.5626, 0.9004, 0.5626, 0.8817, 0.5614, 0.9354, 0.5647, 0.9153, 0.5635, 0.9142, 0.5626, 0.9318, 0.5614, 0.8139, 0.5254, 0.8134, 0.5241, 0.8436, 0.4985, 0.8439, 0.4992, 0.9931, 0.5322, 0.9861, 0.5236, 0.9828, 0.517, 0.9813, 0.5084, 0.9851, 0.5313, 0.9839, 0.5233, 0.9861, 0.5236, 0.9931, 0.5322, 0.9742, 0.5093, 0.9809, 0.5172, 0.9839, 0.5233, 0.9851, 0.5313, 0.9813, 0.5084, 0.9828, 0.517, 0.9809, 0.5172, 0.9742, 0.5093, 0.8117, 0.5289, 0.8111, 0.527, 0.8425, 0.5002, 0.8427, 0.501, 0.7963, 0.4878, 0.7929, 0.4958, 0.7882, 0.5015, 0.7795, 0.5084, 0.803, 0.4902, 0.7947, 0.4965, 0.7929, 0.4958, 0.7963, 0.4878, 0.7875, 0.5093, 0.7904, 0.5018, 0.7947, 0.4965, 0.803, 0.4902, 0.7795, 0.5084, 0.7882, 0.5015, 0.7904, 0.5018, 0.7875, 0.5093, 0.8022, 0.5137, 0.8005, 0.5066, 0.8395, 0.4904, 0.8402, 0.4935, 0.807, 0.5169, 0.8023, 0.5028, 0.8386, 0.4906, 0.8406, 0.4966, 0.8068, 0.5176, 0.8058, 0.5167, 0.8394, 0.4965, 0.8399, 0.4969, 0.8029, 0.5138, 0.8012, 0.5067, 0.8401, 0.4905, 0.8408, 0.4936, 0.8081, 0.5182, 0.807, 0.5173, 0.8411, 0.4968, 0.8416, 0.4973, 0.8091, 0.5218, 0.8088, 0.5198, 0.843, 0.4961, 0.8431, 0.4969, 0.8181, 0.5284, 0.8176, 0.5277, 0.8452, 0.5013, 0.8456, 0.5018, 0.8097, 0.5219, 0.8094, 0.5199, 0.8436, 0.4961, 0.8437, 0.497, 0.8088, 0.5198, 0.8041, 0.5149, 0.841, 0.494, 0.843, 0.4961, 0.8176, 0.5277, 0.808, 0.5177, 0.8412, 0.4971, 0.8452, 0.5013, 0.8094, 0.5199, 0.8047, 0.515, 0.8416, 0.4941, 0.8436, 0.4961, 0.8042, 0.5132, 0.7995, 0.5076, 0.8384, 0.4894, 0.8404, 0.4918, 0.8041, 0.5149, 0.8022, 0.5137, 0.8402, 0.4935, 0.841, 0.494, 0.8081, 0.516, 0.8002, 0.5034, 0.8373, 0.4906, 0.8407, 0.496, 0.808, 0.5177, 0.807, 0.5169, 0.8406, 0.4966, 0.8412, 0.4971, 0.8047, 0.515, 0.8029, 0.5138, 0.8408, 0.4936, 0.8416, 0.4941, 0.8089, 0.5227, 0.8085, 0.5205, 0.8423, 0.4949, 0.8424, 0.4958, 0.8165, 0.5296, 0.8159, 0.5284, 0.8442, 0.5015, 0.8446, 0.5021, 0.8085, 0.5205, 0.8059, 0.5143, 0.8411, 0.4922, 0.8423, 0.4949, 0.8159, 0.5284, 0.8087, 0.5167, 0.8411, 0.4965, 0.8442, 0.5015, 0.8042, 0.5135, 0.7994, 0.5079, 0.8384, 0.4896, 0.8404, 0.492, 0.8035, 0.5164, 0.8014, 0.5049, 0.8385, 0.4904, 0.8394, 0.4954, 0.8059, 0.5143, 0.8042, 0.5132, 0.8404, 0.4918, 0.8411, 0.4922, 0.8072, 0.5165, 0.7994, 0.5039, 0.8365, 0.4911, 0.8398, 0.4965, 0.8087, 0.5167, 0.8081, 0.516, 0.8407, 0.496, 0.8411, 0.4965, 0.8088, 0.5229, 0.8085, 0.5208, 0.8423, 0.4951, 0.8424, 0.496, 0.814, 0.5256, 0.8136, 0.5243, 0.8437, 0.4987, 0.844, 0.4994, 0.8157, 0.5301, 0.8151, 0.5289, 0.8434, 0.502, 0.8437, 0.5026, 0.8085, 0.5208, 0.8058, 0.5145, 0.8411, 0.4924, 0.8423, 0.4951, 0.8136, 0.5243, 0.8051, 0.5175, 0.8401, 0.4958, 0.8437, 0.4987, 0.8151, 0.5289, 0.8079, 0.5172, 0.8403, 0.497, 0.8434, 0.502, 0.8062, 0.516, 0.7982, 0.5073, 0.8369, 0.4918, 0.8402, 0.4955, 0.8058, 0.5145, 0.8042, 0.5135, 0.8404, 0.492, 0.8411, 0.4924, 0.8033, 0.5162, 0.8013, 0.5047, 0.8384, 0.4903, 0.8393, 0.4952, 0.8051, 0.5175, 0.8035, 0.5164, 0.8394, 0.4954, 0.8401, 0.4958, 0.8079, 0.5172, 0.8072, 0.5165, 0.8398, 0.4965, 0.8403, 0.497, 0.8737, 0.5484, 0.863, 0.5484, 0.864, 0.5395, 0.863, 0.5484, 0.8525, 0.546, 0.864, 0.5395, 0.8525, 0.546, 0.845, 0.5419, 0.864, 0.5395, 0.845, 0.5419, 0.8427, 0.5371, 0.864, 0.5395, 0.8427, 0.5371, 0.846, 0.533, 0.864, 0.5395, 0.846, 0.533, 0.8542, 0.5307, 0.864, 0.5395, 0.8542, 0.5307, 0.8649, 0.5307, 0.864, 0.5395, 0.8649, 0.5307, 0.8754, 0.533, 0.864, 0.5395, 0.8754, 0.533, 0.8829, 0.5371, 0.864, 0.5395, 0.8829, 0.5371, 0.8852, 0.5419, 0.864, 0.5395, 0.8852, 0.5419, 0.8819, 0.546, 0.864, 0.5395, 0.8819, 0.546, 0.8737, 0.5484, 0.864, 0.5395, 0.8649, 0.5307, 0.8754, 0.533, 0.864, 0.5395, 0.8754, 0.533, 0.8829, 0.5371, 0.864, 0.5395, 0.8829, 0.5371, 0.8852, 0.5419, 0.864, 0.5395, 0.8852, 0.5419, 0.8819, 0.546, 0.864, 0.5395, 0.8819, 0.546, 0.8737, 0.5484, 0.864, 0.5395, 0.8737, 0.5484, 0.863, 0.5484, 0.864, 0.5395, 0.863, 0.5484, 0.8525, 0.546, 0.864, 0.5395, 0.8525, 0.546, 0.845, 0.5419, 0.864, 0.5395, 0.845, 0.5419, 0.8427, 0.5371, 0.864, 0.5395, 0.8427, 0.5371, 0.846, 0.533, 0.864, 0.5395, 0.846, 0.533, 0.8542, 0.5307, 0.864, 0.5395, 0.8542, 0.5307, 0.8649, 0.5307, 0.864, 0.5395])
me_cube_002.materials.append(mat_ferro)
me_cube_002.use_remesh_preserve_volume = False
me_cube_002.use_remesh_preserve_attributes = False
me_cube_002.use_mirror_vertex_groups = False
me_cube_002.update()
me_cube_001 = bpy.data.meshes.new('Cube.001')
me_cube_001.from_pydata([(-0.233, -0.09731, -0.03904), (0.2363, -0.09731, -0.03904), (-0.233, 0.09781, -0.03904), (0.2363, 0.09781, -0.03904), (-0.09829, 0.04179, 2.384e-07), (-0.09829, -0.04129, 2.384e-07), (0.1016, -0.04129, 2.384e-07), (0.1016, 0.04179, 2.384e-07), (-0.09829, 0.04179, 2.422), (-0.09829, -0.04129, 2.422), (0.1016, -0.04129, 2.422), (0.1016, 0.04179, 2.422), (-0.0005512, -0.03707, 1.473), (-0.0005512, -0.1222, 2.629), (-0.3416, -0.03795, 1.485), (-0.3416, -0.1207, 2.608), (-0.3416, -0.2925, 1.431), (-0.3416, -0.3752, 2.554), (-0.3617, -0.3632, 2.288), (-0.3617, -0.09372, 2.346), (-0.3238, -0.3923, 2.54), (-0.0005512, -0.3715, 2.304), (-0.3238, -0.3715, 2.304), (-0.0005512, -0.2916, 1.419), (-0.0005512, -0.3768, 2.575), (0.3405, -0.03795, 1.485), (0.3405, -0.1207, 2.608), (0.3405, -0.2925, 1.431), (0.3405, -0.3752, 2.554), (-0.0005512, -0.09372, 2.346), (-0.0005512, -0.3632, 2.288), (0.3606, -0.3632, 2.288), (0.3606, -0.09372, 2.346), (-0.0005512, -0.3938, 2.561), (0.3227, -0.3923, 2.54), (0.3227, -0.3715, 2.304), (-0.3649, -0.3025, 1.447), (-0.3649, -0.03056, 1.505), (-0.0005512, -0.3025, 1.447), (0.3638, -0.3025, 1.447), (0.3638, -0.03056, 1.505), (-0.0005512, -0.03056, 1.505), (-0.3606, -0.3807, 2.545), (-0.3606, -0.112, 2.602), (-0.3418, -0.3873, 2.532), (-0.0005512, -0.1137, 2.625), (0.3595, -0.3807, 2.545), (0.3595, -0.112, 2.602), (0.3407, -0.3873, 2.532), (-0.05221, -0.09366, 2.244), (-0.05221, -0.09366, 2.33), (-0.05221, 0.09654, 2.244), (-0.05221, 0.09654, 2.33), (0.0697, -0.09366, 2.244), (0.0697, -0.09366, 2.33), (0.0697, 0.09654, 2.244), (0.0697, 0.09654, 2.33), (0.2105, -0.1657, 2.249), (0.2105, -0.1657, 2.548), (-0.2116, -0.1657, 2.249), (-0.2116, -0.1657, 2.548), (-0.0005298, -0.1657, 2.249), (-0.0005298, -0.1657, 2.548), (-0.0005512, 0.03691, 1.473), (-0.0005512, 0.1221, 2.629), (-0.3416, 0.03778, 1.485), (-0.3416, 0.1205, 2.608), (-0.3416, 0.2923, 1.431), (-0.3416, 0.375, 2.554), (-0.3617, 0.3631, 2.288), (-0.3617, 0.09355, 2.346), (-0.3238, 0.3921, 2.54), (-0.0005512, 0.3713, 2.304), (-0.3238, 0.3713, 2.304), (-0.0005512, 0.2914, 1.419), (-0.0005512, 0.3766, 2.575), (0.3405, 0.03778, 1.485), (0.3405, 0.1205, 2.608), (0.3405, 0.2923, 1.431), (0.3405, 0.375, 2.554), (-0.0005512, 0.09355, 2.346), (-0.0005512, 0.3631, 2.288), (0.3606, 0.3631, 2.288), (0.3606, 0.09355, 2.346), (-0.0005512, 0.3937, 2.561), (0.3227, 0.3921, 2.54), (0.3227, 0.3713, 2.304), (-0.3649, 0.3023, 1.447), (-0.3649, 0.03039, 1.505), (-0.0005512, 0.3023, 1.447), (0.3638, 0.3023, 1.447), (0.3638, 0.03039, 1.505), (-0.0005512, 0.03039, 1.505), (-0.3606, 0.3806, 2.545), (-0.3606, 0.1119, 2.602), (-0.3418, 0.3872, 2.532), (-0.0005512, 0.1135, 2.625), (0.3595, 0.3806, 2.545), (0.3595, 0.1119, 2.602), (0.3407, 0.3872, 2.532), (0.2105, 0.1656, 2.249), (0.2105, 0.1656, 2.548), (-0.2116, 0.1656, 2.249), (-0.2116, 0.1656, 2.548), (-0.0005298, 0.1656, 2.249), (-0.0005298, 0.1656, 2.548)], [], [(6, 7, 11, 10), (1, 3, 7, 6), (2, 0, 5, 4), (3, 2, 4, 7), (0, 1, 6, 5), (9, 10, 11, 8), (4, 5, 9, 8), (7, 4, 8, 11), (5, 6, 10, 9), (42, 17, 15, 43), (43, 15, 13, 45), (23, 16, 14, 12), (17, 24, 13, 15), (37, 19, 29, 41), (36, 18, 19, 37), (38, 30, 18, 36), (18, 30, 21, 22), (24, 17, 20, 33), (18, 44, 42), (46, 47, 26, 28), (47, 45, 13, 26), (23, 12, 25, 27), (28, 26, 13, 24), (40, 41, 29, 32), (39, 40, 32, 31), (38, 39, 31, 30), (31, 35, 21, 30), (24, 33, 34, 28), (48, 31, 46), (23, 27, 39, 38), (27, 25, 40, 39), (25, 12, 41, 40), (23, 38, 36, 16), (16, 36, 37, 14), (14, 37, 41, 12), (28, 34, 48, 46), (32, 29, 45, 47), (31, 32, 47, 46), (17, 42, 44, 20), (19, 43, 45, 29), (18, 42, 43, 19), (49, 50, 52, 51), (55, 56, 54, 53), (51, 55, 53, 49), (56, 52, 50, 54), (62, 61, 57, 58), (18, 22, 44), (48, 35, 31), (60, 59, 61, 62), (21, 61, 59, 22), (35, 57, 61, 21), (48, 58, 57, 35), (22, 59, 60, 44), (20, 60, 62, 33), (33, 62, 58, 34), (44, 60, 20), (48, 34, 58), (93, 94, 66, 68), (94, 96, 64, 66), (74, 63, 65, 67), (68, 66, 64, 75), (88, 92, 80, 70), (87, 88, 70, 69), (89, 87, 69, 81), (69, 73, 72, 81), (75, 84, 71, 68), (69, 93, 95), (97, 79, 77, 98), (98, 77, 64, 96), (74, 78, 76, 63), (79, 75, 64, 77), (91, 83, 80, 92), (90, 82, 83, 91), (89, 81, 82, 90), (82, 81, 72, 86), (75, 79, 85, 84), (99, 97, 82), (74, 89, 90, 78), (78, 90, 91, 76), (76, 91, 92, 63), (74, 67, 87, 89), (67, 65, 88, 87), (65, 63, 92, 88), (79, 97, 99, 85), (83, 98, 96, 80), (82, 97, 98, 83), (68, 71, 95, 93), (70, 80, 96, 94), (69, 70, 94, 93), (105, 101, 100, 104), (69, 95, 73), (99, 82, 86), (103, 105, 104, 102), (72, 73, 102, 104), (86, 72, 104, 100), (99, 86, 100, 101), (73, 95, 103, 102), (71, 84, 105, 103), (84, 85, 101, 105), (95, 71, 103), (99, 101, 85)])
me_cube_001.polygons.foreach_set('use_smooth', [1, 1, 1, 1, 1, 1, 1, 1, 1, 1, 1, 1, 1, 1, 1, 1, 1, 1, 1, 1, 1, 1, 1, 1, 1, 1, 1, 1, 1, 1, 1, 1, 1, 1, 1, 1, 1, 1, 1, 1, 1, 1, 1, 1, 1, 0, 1, 1, 0, 1, 1, 1, 1, 1, 1, 1, 1, 1, 1, 1, 1, 1, 1, 1, 1, 1, 1, 1, 1, 1, 1, 1, 1, 1, 1, 1, 1, 1, 1, 1, 1, 1, 1, 1, 1, 1, 1, 1, 1, 0, 1, 1, 0, 1, 1, 1, 1, 1, 1, 1, 1])
_uv = me_cube_001.uv_layers.new(name='UVMap')
_uv.uv.foreach_set('vector', [0.4078, 0.7185, 0.4077, 0.7053, 0.7911, 0.7035, 0.7911, 0.7166, 0.6074, 0.5969, 0.6073, 0.6308, 0.5851, 0.6204, 0.5854, 0.6075, 0.5325, 0.6308, 0.5326, 0.5969, 0.5548, 0.6073, 0.5545, 0.6201, 0.6073, 0.6308, 0.5325, 0.6308, 0.5545, 0.6201, 0.5851, 0.6204, 0.5326, 0.5969, 0.6074, 0.5969, 0.5854, 0.6075, 0.5548, 0.6073, 0.557, 0.6829, 0.5886, 0.6829, 0.5886, 0.696, 0.557, 0.696, 0.408, 0.7632, 0.408, 0.7501, 0.7913, 0.7483, 0.7913, 0.7614, 0.4082, 0.7949, 0.408, 0.7632, 0.7913, 0.7614, 0.7915, 0.793, 0.408, 0.7501, 0.4078, 0.7185, 0.7911, 0.7166, 0.7913, 0.7483, 0.6107, 0.6452, 0.614, 0.6462, 0.6162, 0.687, 0.6131, 0.6885, 0.6131, 0.6885, 0.6162, 0.687, 0.6695, 0.6867, 0.6696, 0.6883, 0.4617, 0.6902, 0.4091, 0.6882, 0.4064, 0.6498, 0.4606, 0.6456, 0.614, 0.6462, 0.6687, 0.6453, 0.6695, 0.6867, 0.6162, 0.687, 0.4647, 0.4515, 0.4653, 0.585, 0.4082, 0.5852, 0.4071, 0.452, 0.508, 0.4453, 0.5087, 0.579, 0.4653, 0.585, 0.4647, 0.4515, 0.5653, 0.4451, 0.5661, 0.5785, 0.5087, 0.579, 0.508, 0.4453, 0.5087, 0.579, 0.5661, 0.5785, 0.5661, 0.5812, 0.5148, 0.5818, 0.6687, 0.6453, 0.614, 0.6462, 0.6166, 0.6426, 0.6687, 0.6418, 0.5087, 0.579, 0.5114, 0.6179, 0.5082, 0.6199, 0.7267, 0.643, 0.726, 0.6864, 0.7228, 0.685, 0.7235, 0.6442, 0.726, 0.6864, 0.6696, 0.6883, 0.6695, 0.6867, 0.7228, 0.685, 0.4617, 0.6902, 0.4606, 0.6456, 0.5149, 0.6472, 0.514, 0.6857, 0.7235, 0.6442, 0.7228, 0.685, 0.6695, 0.6867, 0.6687, 0.6453, 0.6661, 0.4504, 0.7236, 0.4503, 0.724, 0.5835, 0.6668, 0.5839, 0.6227, 0.4447, 0.6661, 0.4504, 0.6668, 0.5839, 0.6234, 0.5784, 0.5653, 0.4451, 0.6227, 0.4447, 0.6234, 0.5784, 0.5661, 0.5785, 0.6234, 0.5784, 0.6173, 0.5812, 0.5661, 0.5812, 0.5661, 0.5785, 0.6687, 0.6453, 0.6687, 0.6418, 0.7207, 0.6406, 0.7235, 0.6442, 0.6211, 0.6173, 0.6234, 0.5784, 0.6244, 0.6193, 0.4617, 0.6902, 0.514, 0.6857, 0.5187, 0.688, 0.4618, 0.6953, 0.514, 0.6857, 0.5149, 0.6472, 0.5194, 0.6443, 0.5187, 0.688, 0.5149, 0.6472, 0.4606, 0.6456, 0.4604, 0.6401, 0.5194, 0.6443, 0.4617, 0.6902, 0.4618, 0.6953, 0.4045, 0.6908, 0.4091, 0.6882, 0.4091, 0.6882, 0.4045, 0.6908, 0.4017, 0.6471, 0.4064, 0.6498, 0.4064, 0.6498, 0.4017, 0.6471, 0.4604, 0.6401, 0.4606, 0.6456, 0.7235, 0.6442, 0.7207, 0.6406, 0.724, 0.6402, 0.7267, 0.643, 0.6668, 0.5839, 0.724, 0.5835, 0.7243, 0.6278, 0.6674, 0.6246, 0.6234, 0.5784, 0.6668, 0.5839, 0.6674, 0.6246, 0.6244, 0.6193, 0.614, 0.6462, 0.6107, 0.6452, 0.6133, 0.6423, 0.6166, 0.6426, 0.4653, 0.585, 0.4652, 0.6257, 0.4083, 0.6295, 0.4082, 0.5852, 0.5087, 0.579, 0.5082, 0.6199, 0.4652, 0.6257, 0.4653, 0.585, 0.5696, 0.6764, 0.5559, 0.6765, 0.5557, 0.6464, 0.5694, 0.6463, 0.5887, 0.6461, 0.6023, 0.6461, 0.6025, 0.6761, 0.5889, 0.6762, 0.5694, 0.6463, 0.5887, 0.6461, 0.5889, 0.6762, 0.5696, 0.6764, 0.5364, 0.6465, 0.5557, 0.6464, 0.5559, 0.6765, 0.5366, 0.6766, 0.784, 0.6517, 0.7367, 0.6514, 0.737, 0.618, 0.7843, 0.6183, 0.5087, 0.579, 0.5148, 0.5818, 0.5114, 0.6179, 0.6211, 0.6173, 0.6173, 0.5812, 0.6234, 0.5784, 0.7838, 0.6851, 0.7365, 0.6848, 0.7367, 0.6514, 0.784, 0.6517, 0.7422, 0.5324, 0.7622, 0.533, 0.7616, 0.5528, 0.7414, 0.5627, 0.7431, 0.5022, 0.7627, 0.5132, 0.7622, 0.533, 0.7422, 0.5324, 0.747, 0.481, 0.7705, 0.4863, 0.7627, 0.5132, 0.7431, 0.5022, 0.7414, 0.5627, 0.7616, 0.5528, 0.768, 0.58, 0.7442, 0.584, 0.745, 0.5858, 0.768, 0.58, 0.7808, 0.5951, 0.7646, 0.609, 0.7687, 0.4572, 0.7842, 0.472, 0.7705, 0.4863, 0.7479, 0.4793, 0.7442, 0.584, 0.768, 0.58, 0.745, 0.5858, 0.747, 0.481, 0.7479, 0.4793, 0.7705, 0.4863, 0.6107, 0.6452, 0.6131, 0.6885, 0.6162, 0.687, 0.614, 0.6462, 0.6131, 0.6885, 0.6696, 0.6883, 0.6695, 0.6867, 0.6162, 0.687, 0.4617, 0.6902, 0.4606, 0.6456, 0.4064, 0.6498, 0.4091, 0.6882, 0.614, 0.6462, 0.6162, 0.687, 0.6695, 0.6867, 0.6687, 0.6453, 0.4647, 0.4515, 0.4071, 0.452, 0.4082, 0.5852, 0.4653, 0.585, 0.508, 0.4453, 0.4647, 0.4515, 0.4653, 0.585, 0.5087, 0.579, 0.5653, 0.4451, 0.508, 0.4453, 0.5087, 0.579, 0.5661, 0.5785, 0.5087, 0.579, 0.5148, 0.5818, 0.5661, 0.5812, 0.5661, 0.5785, 0.6687, 0.6453, 0.6687, 0.6418, 0.6166, 0.6426, 0.614, 0.6462, 0.5087, 0.579, 0.5082, 0.6199, 0.5114, 0.6179, 0.7267, 0.643, 0.7235, 0.6442, 0.7228, 0.685, 0.726, 0.6864, 0.726, 0.6864, 0.7228, 0.685, 0.6695, 0.6867, 0.6696, 0.6883, 0.4617, 0.6902, 0.514, 0.6857, 0.5149, 0.6472, 0.4606, 0.6456, 0.7235, 0.6442, 0.6687, 0.6453, 0.6695, 0.6867, 0.7228, 0.685, 0.6661, 0.4504, 0.6668, 0.5839, 0.724, 0.5835, 0.7236, 0.4503, 0.6227, 0.4447, 0.6234, 0.5784, 0.6668, 0.5839, 0.6661, 0.4504, 0.5653, 0.4451, 0.5661, 0.5785, 0.6234, 0.5784, 0.6227, 0.4447, 0.6234, 0.5784, 0.5661, 0.5785, 0.5661, 0.5812, 0.6173, 0.5812, 0.6687, 0.6453, 0.7235, 0.6442, 0.7207, 0.6406, 0.6687, 0.6418, 0.6211, 0.6173, 0.6244, 0.6193, 0.6234, 0.5784, 0.4617, 0.6902, 0.4618, 0.6953, 0.5187, 0.688, 0.514, 0.6857, 0.514, 0.6857, 0.5187, 0.688, 0.5194, 0.6443, 0.5149, 0.6472, 0.5149, 0.6472, 0.5194, 0.6443, 0.4604, 0.6401, 0.4606, 0.6456, 0.4617, 0.6902, 0.4091, 0.6882, 0.4045, 0.6908, 0.4618, 0.6953, 0.4091, 0.6882, 0.4064, 0.6498, 0.4017, 0.6471, 0.4045, 0.6908, 0.4064, 0.6498, 0.4606, 0.6456, 0.4604, 0.6401, 0.4017, 0.6471, 0.7235, 0.6442, 0.7267, 0.643, 0.724, 0.6402, 0.7207, 0.6406, 0.6668, 0.5839, 0.6674, 0.6246, 0.7243, 0.6278, 0.724, 0.5835, 0.6234, 0.5784, 0.6244, 0.6193, 0.6674, 0.6246, 0.6668, 0.5839, 0.614, 0.6462, 0.6166, 0.6426, 0.6133, 0.6423, 0.6107, 0.6452, 0.4653, 0.585, 0.4082, 0.5852, 0.4083, 0.6295, 0.4652, 0.6257, 0.5087, 0.579, 0.4653, 0.585, 0.4652, 0.6257, 0.5082, 0.6199, 0.784, 0.6517, 0.7843, 0.6183, 0.737, 0.618, 0.7367, 0.6514, 0.5087, 0.579, 0.5114, 0.6179, 0.5148, 0.5818, 0.6211, 0.6173, 0.6234, 0.5784, 0.6173, 0.5812, 0.7838, 0.6851, 0.784, 0.6517, 0.7367, 0.6514, 0.7365, 0.6848, 0.7422, 0.5324, 0.7414, 0.5627, 0.7616, 0.5528, 0.7622, 0.533, 0.7431, 0.5022, 0.7422, 0.5324, 0.7622, 0.533, 0.7627, 0.5132, 0.747, 0.481, 0.7431, 0.5022, 0.7627, 0.5132, 0.7705, 0.4863, 0.7414, 0.5627, 0.7442, 0.584, 0.768, 0.58, 0.7616, 0.5528, 0.745, 0.5858, 0.7646, 0.609, 0.7808, 0.5951, 0.768, 0.58, 0.7687, 0.4572, 0.7479, 0.4793, 0.7705, 0.4863, 0.7842, 0.472, 0.7442, 0.584, 0.745, 0.5858, 0.768, 0.58, 0.747, 0.481, 0.7705, 0.4863, 0.7479, 0.4793])
me_cube_001.materials.append(mat_ferro)
me_cube_001.use_remesh_preserve_volume = False
me_cube_001.use_remesh_preserve_attributes = False
me_cube_001.use_mirror_vertex_groups = False
me_cube_001.update()
me_cube = bpy.data.meshes.new('Cube')
me_cube.from_pydata([(1.02, -0.0244, 0.2051), (1.02, -2.024, 0.2051), (-1.62, -2.024, 0.2051), (-1.62, -0.02439, 0.2051), (1.02, -0.0244, 1.764), (1.02, -2.024, 1.764), (-1.62, -2.024, 2.226), (-1.62, -0.02439, 2.226), (0.7143, -1.994, 0.03391), (0.7143, -1.994, 0.2131), (0.7143, -1.894, 0.03391), (0.7143, -1.894, 0.2131), (0.9544, -1.994, 0.03391), (0.9544, -1.994, 0.2131), (0.9544, -1.894, 0.03391), (0.9544, -1.894, 0.2131), (0.7143, -0.1655, 0.03391), (0.7143, -0.1655, 0.2131), (0.7143, -0.06573, 0.03391), (0.7143, -0.06573, 0.2131), (0.9544, -0.1655, 0.03391), (0.9544, -0.1655, 0.2131), (0.9544, -0.06573, 0.03391), (0.9544, -0.06573, 0.2131), (-1.542, -1.994, 0.03391), (-1.542, -1.994, 0.2131), (-1.542, -1.894, 0.03391), (-1.542, -1.894, 0.2131), (-1.302, -1.994, 0.03391), (-1.302, -1.994, 0.2131), (-1.302, -1.894, 0.03391), (-1.302, -1.894, 0.2131), (-1.542, -0.1655, 0.03391), (-1.542, -0.1655, 0.2131), (-1.542, -0.06573, 0.03391), (-1.542, -0.06573, 0.2131), (-1.302, -0.1655, 0.03391), (-1.302, -0.1655, 0.2131), (-1.302, -0.06573, 0.03391), (-1.302, -0.06573, 0.2131), (1.02, 1.976, 0.2051), (-1.62, 1.976, 0.2051), (1.02, 1.976, 1.764), (-1.62, 1.976, 2.226), (0.7143, 0.006008, 0.03391), (0.7143, 0.006008, 0.2131), (0.7143, 0.1058, 0.03391), (0.7143, 0.1058, 0.2131), (0.9544, 0.006008, 0.03391), (0.9544, 0.006008, 0.2131), (0.9544, 0.1058, 0.03391), (0.9544, 0.1058, 0.2131), (0.7143, 1.834, 0.03391), (0.7143, 1.834, 0.2131), (0.7143, 1.934, 0.03391), (0.7143, 1.934, 0.2131), (0.9544, 1.834, 0.03391), (0.9544, 1.834, 0.2131), (0.9544, 1.934, 0.03391), (0.9544, 1.934, 0.2131), (-1.542, 0.006008, 0.03391), (-1.542, 0.006008, 0.2131), (-1.542, 0.1058, 0.03391), (-1.542, 0.1058, 0.2131), (-1.302, 0.006008, 0.03391), (-1.302, 0.006008, 0.2131), (-1.302, 0.1058, 0.03391), (-1.302, 0.1058, 0.2131), (-1.542, 1.834, 0.03391), (-1.542, 1.834, 0.2131), (-1.542, 1.934, 0.03391), (-1.542, 1.934, 0.2131), (-1.302, 1.834, 0.03391), (-1.302, 1.834, 0.2131), (-1.302, 1.934, 0.03391), (-1.302, 1.934, 0.2131)], [], [(0, 1, 2, 3), (4, 7, 6, 5), (0, 4, 5, 1), (1, 5, 6, 2), (2, 6, 7, 3), (8, 9, 11, 10), (10, 11, 15, 14), (14, 15, 13, 12), (12, 13, 9, 8), (10, 14, 12, 8), (16, 17, 19, 18), (18, 19, 23, 22), (22, 23, 21, 20), (20, 21, 17, 16), (18, 22, 20, 16), (24, 25, 27, 26), (26, 27, 31, 30), (30, 31, 29, 28), (28, 29, 25, 24), (26, 30, 28, 24), (32, 33, 35, 34), (34, 35, 39, 38), (38, 39, 37, 36), (36, 37, 33, 32), (34, 38, 36, 32), (40, 0, 3, 41), (42, 43, 7, 4), (40, 42, 4, 0), (3, 7, 43, 41), (42, 40, 41, 43), (44, 45, 47, 46), (46, 47, 51, 50), (50, 51, 49, 48), (48, 49, 45, 44), (46, 50, 48, 44), (52, 53, 55, 54), (54, 55, 59, 58), (58, 59, 57, 56), (56, 57, 53, 52), (54, 58, 56, 52), (60, 61, 63, 62), (62, 63, 67, 66), (66, 67, 65, 64), (64, 65, 61, 60), (62, 66, 64, 60), (68, 69, 71, 70), (70, 71, 75, 74), (74, 75, 73, 72), (72, 73, 69, 68), (70, 74, 72, 68)])
me_cube.polygons.foreach_set('use_smooth', [True] * 50)
_uv = me_cube.uv_layers.new(name='UVMap')
_uv.uv.foreach_set('vector', [0.633, 0.8399, 0.5206, 0.8399, 0.5206, 0.9883, 0.633, 0.9883, 0.3483, 0.9884, 0.1977, 0.9884, 0.1977, 0.876, 0.3483, 0.876, 0.2778, 0.7805, 0.2778, 0.8681, 0.1654, 0.8681, 0.1654, 0.7805, 0.508, 0.8766, 0.508, 0.9642, 0.3596, 0.9902, 0.3596, 0.8766, 0.2875, 0.7553, 0.2875, 0.8689, 0.3999, 0.8689, 0.3999, 0.7553, 0.4961, 0.8624, 0.4961, 0.8524, 0.5017, 0.8524, 0.5017, 0.8624, 0.4808, 0.8558, 0.4808, 0.8457, 0.4943, 0.8457, 0.4943, 0.8558, 0.5017, 0.8524, 0.5017, 0.8624, 0.4961, 0.8624, 0.4961, 0.8524, 0.4943, 0.8457, 0.4943, 0.8558, 0.4808, 0.8558, 0.4808, 0.8457, 0.4808, 0.857, 0.4943, 0.857, 0.4943, 0.8626, 0.4808, 0.8626, 0.4961, 0.8624, 0.4961, 0.8524, 0.5017, 0.8524, 0.5017, 0.8624, 0.4808, 0.8558, 0.4808, 0.8457, 0.4943, 0.8457, 0.4943, 0.8558, 0.5017, 0.8524, 0.5017, 0.8624, 0.4961, 0.8624, 0.4961, 0.8524, 0.4943, 0.8457, 0.4943, 0.8558, 0.4808, 0.8558, 0.4808, 0.8457, 0.4943, 0.8626, 0.4808, 0.8626, 0.4808, 0.857, 0.4943, 0.857, 0.4961, 0.8624, 0.4961, 0.8524, 0.5017, 0.8524, 0.5017, 0.8624, 0.4808, 0.8558, 0.4808, 0.8457, 0.4943, 0.8457, 0.4943, 0.8558, 0.5017, 0.8524, 0.5017, 0.8624, 0.4961, 0.8624, 0.4961, 0.8524, 0.4943, 0.8457, 0.4943, 0.8558, 0.4808, 0.8558, 0.4808, 0.8457, 0.4943, 0.8626, 0.4808, 0.8626, 0.4808, 0.857, 0.4943, 0.857, 0.4961, 0.8624, 0.4961, 0.8524, 0.5017, 0.8524, 0.5017, 0.8624, 0.4808, 0.8558, 0.4808, 0.8457, 0.4943, 0.8457, 0.4943, 0.8558, 0.5017, 0.8524, 0.5017, 0.8624, 0.4961, 0.8624, 0.4961, 0.8524, 0.4943, 0.8457, 0.4943, 0.8558, 0.4808, 0.8558, 0.4808, 0.8457, 0.4943, 0.8626, 0.4808, 0.8626, 0.4808, 0.857, 0.4943, 0.857, 0.5206, 0.8399, 0.633, 0.8399, 0.633, 0.9883, 0.5206, 0.9883, 0.3483, 0.876, 0.1977, 0.876, 0.1977, 0.9884, 0.3483, 0.9884, 0.1654, 0.7805, 0.1654, 0.8681, 0.2778, 0.8681, 0.2778, 0.7805, 0.3993, 0.7559, 0.3993, 0.8695, 0.2869, 0.8695, 0.2869, 0.7559, 0.508, 0.9642, 0.508, 0.8766, 0.3596, 0.8766, 0.3596, 0.9902, 0.5017, 0.8524, 0.5017, 0.8624, 0.4961, 0.8624, 0.4961, 0.8524, 0.4808, 0.8558, 0.4808, 0.8457, 0.4943, 0.8457, 0.4943, 0.8558, 0.5017, 0.8524, 0.5017, 0.8624, 0.4961, 0.8624, 0.4961, 0.8524, 0.4943, 0.8457, 0.4943, 0.8558, 0.4808, 0.8558, 0.4808, 0.8457, 0.4808, 0.857, 0.4943, 0.857, 0.4943, 0.8626, 0.4808, 0.8626, 0.4961, 0.8624, 0.4961, 0.8524, 0.5017, 0.8524, 0.5017, 0.8624, 0.4808, 0.8558, 0.4808, 0.8457, 0.4943, 0.8457, 0.4943, 0.8558, 0.4961, 0.8624, 0.4961, 0.8524, 0.5017, 0.8524, 0.5017, 0.8624, 0.4943, 0.8457, 0.4943, 0.8558, 0.4808, 0.8558, 0.4808, 0.8457, 0.4943, 0.8626, 0.4808, 0.8626, 0.4808, 0.857, 0.4943, 0.857, 0.4961, 0.8624, 0.4961, 0.8524, 0.5017, 0.8524, 0.5017, 0.8624, 0.4808, 0.8558, 0.4808, 0.8457, 0.4943, 0.8457, 0.4943, 0.8558, 0.5017, 0.8524, 0.5017, 0.8624, 0.4961, 0.8624, 0.4961, 0.8524, 0.4943, 0.8457, 0.4943, 0.8558, 0.4808, 0.8558, 0.4808, 0.8457, 0.4943, 0.8626, 0.4808, 0.8626, 0.4808, 0.857, 0.4943, 0.857, 0.4961, 0.8624, 0.4961, 0.8524, 0.5017, 0.8524, 0.5017, 0.8624, 0.4808, 0.8558, 0.4808, 0.8457, 0.4943, 0.8457, 0.4943, 0.8558, 0.4961, 0.8624, 0.4961, 0.8524, 0.5017, 0.8524, 0.5017, 0.8624, 0.4943, 0.8457, 0.4943, 0.8558, 0.4808, 0.8558, 0.4808, 0.8457, 0.4943, 0.8626, 0.4808, 0.8626, 0.4808, 0.857, 0.4943, 0.857])
me_cube.materials.append(mat_ferro)
me_cube.use_remesh_preserve_volume = False
me_cube.use_remesh_preserve_attributes = False
me_cube.use_mirror_vertex_groups = False
me_cube.update()

# ---- objects
ob_cube_002 = bpy.data.objects.new('Cube.002', me_cube_002)
ob_cube_001 = bpy.data.objects.new('Cube.001', me_cube_001)
ob_hemi = bpy.data.objects.new('Hemi', light_hemi)
ob_cube = bpy.data.objects.new('Cube', me_cube)

# ---- transforms, parenting, visibility, modifiers, constraints
ob_cube_002.location = (2.108, -1.999, 0.0)
ob_cube_002.scale = (1.326, 3.189, 1.872)
ob_cube_002.lock_rotations_4d = False
ob_cube_002.empty_display_type = 'ARROWS'
ob_cube_002.lineart.crease_threshold = 0.0
ob_cube_001.location = (4.092, 4.069, -2.384e-07)
ob_cube_001.scale = (1.326, 3.189, 1.872)
ob_cube_001.lock_rotations_4d = False
ob_cube_001.empty_display_type = 'ARROWS'
ob_cube_001.lineart.crease_threshold = 0.0
ob_hemi.location = (8.065, 7.326, 16.52)
ob_hemi.lineart.crease_threshold = 0.0
ob_cube.location = (-2.718, -0.2897, -0.02192)
ob_cube.scale = (1.326, 3.189, 1.872)
ob_cube.lock_rotations_4d = False
ob_cube.empty_display_type = 'ARROWS'
ob_cube.lineart.crease_threshold = 0.0

# ---- collection membership
col_collection_1.objects.link(ob_cube_002)
col_collection_1.objects.link(ob_cube_001)
col_collection_1.objects.link(ob_hemi)
col_collection_1.objects.link(ob_cube)

# ---- scene / render settings (as saved in the file)
scene.frame_start = 1; scene.frame_end = 250; scene.frame_set(1)
scene.render.engine = 'BLENDER_EEVEE_NEXT'
scene.render.resolution_percentage = 50
scene.render.dither_intensity = 0.0
scene.cycles.use_denoising = False
scene.cycles.samples = 128
scene.cycles.sampling_pattern = 'TABULATED_SOBOL'
scene.cycles.use_adaptive_sampling = False
scene.cycles.use_light_tree = False
scene.cycles.blur_glossy = 0.0
scene.cycles.sample_clamp_indirect = 0.0
scene.view_settings.view_transform = 'Standard'
bpy.context.view_layer.update()

# ---- added for rendering (the .blend has no active camera): camera
cam_auto = bpy.data.cameras.new('AutoCamera')
cam_auto.lens = 50.0
cam_auto.sensor_width = 36.0
cam_auto.clip_end = 1000.0
ob_auto_camera = bpy.data.objects.new('AutoCamera', cam_auto)
scene.collection.objects.link(ob_auto_camera)
ob_auto_camera.location = (15.2477, -18.8397, 14.7399)
ob_auto_camera.rotation_euler = (1.09748, -7.21219e-08, 0.694738)
scene.camera = ob_auto_camera
bpy.context.view_layer.update()
